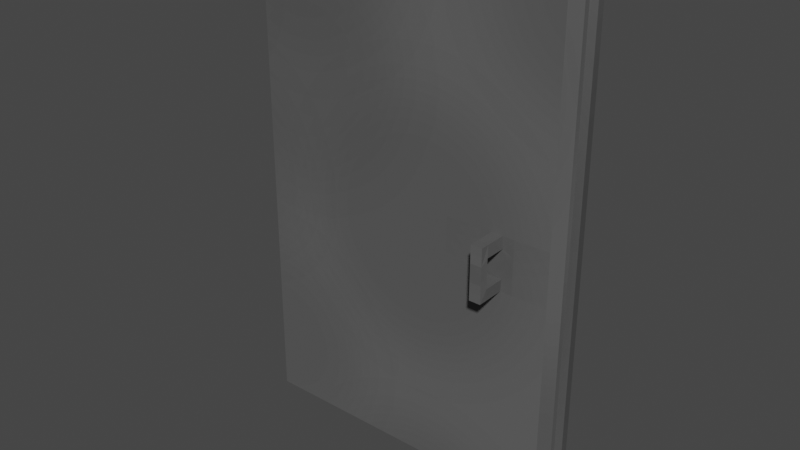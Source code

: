 # Source: Entrance_Door.blend  (saved by Blender 3.0.42; exported with 4.5.12 LTS)
import bpy
from mathutils import Matrix  # noqa: F401  (used for matrix-valued properties, if any)

bpy.ops.wm.read_factory_settings(use_empty=True)
scene = bpy.context.scene
scene.name = 'Scene'

# ---- collections
col_collection = bpy.data.collections.new('Collection'); scene.collection.children.link(col_collection)

# ---- images (referenced by path relative to the original .blend; pixels are not part of the script)
import os
ASSET_DIR = os.environ.get("B2B_ASSET_DIR", "")  # directory of the original .blend (textures are referenced by path, not embedded)
HERE = os.path.dirname(os.path.abspath(__file__))  # packed textures are extracted next to this script under _unpacked/

def load_image(name, relpath, width, height, colorspace="sRGB"):
    """Load a texture the original file referenced (path relative to the .blend, or extracted next to this script)."""
    p = next((c for c in (os.path.join(HERE, relpath), os.path.join(ASSET_DIR, relpath)) if relpath and os.path.exists(c)), "")
    if p:
        img = bpy.data.images.load(p, check_existing=True)
        img.name = name
    else:  # same state as the original file: an image datablock whose file is absent (Cycles renders it pink)
        img = bpy.data.images.new(name, width, height)
        img.source = "FILE"
        img.filepath = "//" + (relpath or name)
    img.colorspace_settings.name = colorspace
    return img
img_entrance_door = load_image('Entrance_Door', '_unpacked/Entrance_Door.0573122a.png', 2048, 2048, 'sRGB')

# ---- materials (node trees are filled in below, after node groups)
mat_material = bpy.data.materials.new('Material')
mat_material.alpha_threshold = 0.0
mat_material.use_transparent_shadow = False
mat_material.line_color = (0.0, 0.0, 0.0, 1.0)

# ---- material node trees
mat_material.use_nodes = True; mat_material.node_tree.nodes.clear()
_N = mat_material.node_tree.nodes; _L = mat_material.node_tree.links
n0 = _N.new('ShaderNodeOutputMaterial'); n0.name = 'Material Output'; n0.location = (300, 300)
n1 = _N.new('ShaderNodeBsdfPrincipled'); n1.name = 'Principled BSDF'; n1.location = (10, 300)
n1.distribution = 'GGX'
n1.subsurface_method = 'RANDOM_WALK_SKIN'
n1.inputs[2].default_value = 0.4
n1.inputs[3].default_value = 1.45
n1.inputs[27].default_value = (0.0, 0.0, 0.0, 1.0)
n1.inputs[28].default_value = 1.0
n2 = _N.new('ShaderNodeTexImage'); n2.name = 'Image Texture'; n2.location = (-532, 74)
n2.image = img_entrance_door
_L.new(n1.outputs[0], n0.inputs[0])
_L.new(n2.outputs[0], n1.inputs[0])
n0.is_active_output = True

# ---- world
world_world = bpy.data.worlds.new('World'); scene.world = world_world
world_world.use_nodes = True; world_world.node_tree.nodes.clear()
_N = world_world.node_tree.nodes; _L = world_world.node_tree.links
n0 = _N.new('ShaderNodeOutputWorld'); n0.name = 'World Output'; n0.location = (300, 300)
n1 = _N.new('ShaderNodeBackground'); n1.name = 'Background'; n1.location = (10, 300)
n1.inputs[0].default_value = (0.05088, 0.05088, 0.05088, 1.0)
_L.new(n1.outputs[0], n0.inputs[0])
n0.is_active_output = True
world_world.color = (0.05088, 0.05088, 0.05088)
world_world.use_sun_shadow = False
world_world.sun_shadow_jitter_overblur = 0.0

# ---- meshes
me_plane = bpy.data.meshes.new('Plane')
me_plane.from_pydata([(0.01462, -1.0, 0.07893), (1.331, -1.0, 0.07893), (0.01462, 1.0, 0.07893), (1.331, 1.0, 0.07893), (-0.004033, -1.028, 0.007709), (1.35, -1.028, 0.007709), (-0.004033, 1.028, 0.007709), (1.35, 1.028, 0.007709), (-0.004033, -1.028, -0.03169), (1.35, -1.028, -0.03169), (-0.004033, 1.028, -0.03169), (1.35, 1.028, -0.03169), (0.01462, 0.3333, 0.07893), (0.01462, -0.3333, 0.07893), (0.4535, -1.0, 0.07893), (0.8924, -1.0, 0.07893), (1.331, -0.3333, 0.07893), (1.331, 0.3333, 0.07893), (0.8924, 1.0, 0.07893), (0.4535, 1.0, 0.07893), (1.331, -0.1111, 0.07893), (1.331, 0.1111, 0.07893), (0.8924, 0.1111, 0.07893), (0.8924, -0.1111, 0.07893), (1.039, -0.1111, 0.07893), (1.185, -0.1111, 0.07893), (1.039, 0.1111, 0.07893), (1.185, 0.1111, 0.07893), (1.088, -0.1111, 0.07893), (1.136, -0.1111, 0.07893), (1.088, 0.1111, 0.07893), (1.136, 0.1111, 0.07893), (1.039, 0.03704, 0.07893), (1.039, -0.03704, 0.07893), (1.185, 0.03704, 0.07893), (1.185, -0.03704, 0.07893), (1.085, -0.06103, 0.07735), (1.139, -0.06103, 0.07735), (1.085, 0.06103, 0.07735), (1.139, 0.06103, 0.07735), (1.088, -0.1111, 0.1638), (1.136, -0.1111, 0.1638), (1.088, 0.1111, 0.1638), (1.136, 0.1111, 0.1638), (1.085, -0.06103, 0.1684), (1.139, -0.06103, 0.1684), (1.085, 0.06103, 0.1684), (1.139, 0.06103, 0.1684), (1.088, -0.1111, 0.1993), (1.136, -0.1111, 0.1993), (1.088, 0.1111, 0.1993), (1.136, 0.1111, 0.1993), (1.088, -0.03704, 0.1993), (1.136, -0.03704, 0.1993), (1.088, 0.03704, 0.1993), (1.136, 0.03704, 0.1993)], [], [(6, 10, 8, 4), (1, 5, 7, 3, 17, 21, 20, 16), (2, 6, 4, 0, 13, 12), (3, 7, 6, 2, 19, 18), (0, 4, 5, 1, 15, 14), (8, 10, 11, 9), (7, 11, 10, 6), (4, 8, 9, 5), (5, 9, 11, 7), (25, 20, 21, 27, 34, 35), (39, 38, 32, 33, 36, 37, 35, 34), (23, 24, 33, 32, 26, 22), (39, 34, 27, 31), (29, 25, 35, 37), (24, 28, 36, 33), (39, 47, 46, 38), (32, 38, 30, 26), (37, 45, 41, 29), (40, 48, 52, 44), (46, 54, 50, 42), (38, 46, 42, 30), (28, 40, 44, 36), (30, 42, 43, 31), (29, 41, 40, 28), (36, 44, 45, 37), (31, 43, 47, 39), (48, 49, 53, 52), (54, 55, 51, 50), (44, 52, 53, 45), (41, 49, 48, 40), (43, 51, 55, 47), (45, 53, 49, 41), (47, 55, 54, 46), (42, 50, 51, 43), (46, 44, 52, 54), (47, 45, 44, 46), (53, 55, 54, 52), (45, 47, 55, 53), (23, 22, 26, 30, 31, 27, 21, 17, 3, 18, 19, 2, 12, 13, 0, 14, 15, 1, 16, 20, 25, 29, 28, 24)])
_uv = me_plane.uv_layers.new(name='UVMap')
_uv.uv.foreach_set('vector', [0.3819, 0.9401, 0.3819, 0.9515, 0.9766, 0.9515, 0.9766, 0.9401, 0.5964, 0.5889, 0.6172, 0.5969, 0.6172, 0.0003686, 0.5958, 0.008586, 0.5958, 0.2019, 0.5958, 0.2664, 0.5958, 0.3386, 0.596, 0.4012, 0.6179, 0.5869, 0.6392, 0.5951, 0.6392, 0.0003686, 0.6179, 0.008562, 0.6179, 0.2013, 0.6179, 0.3941, 0.3819, 0.7788, 0.404, 0.7842, 0.404, 0.3927, 0.3819, 0.398, 0.3819, 0.525, 0.3819, 0.6519, 0.4048, 0.7788, 0.4269, 0.7842, 0.4269, 0.3927, 0.4048, 0.398, 0.4048, 0.525, 0.4048, 0.6519, 0.5951, 0.0003686, 0.0003687, 0.0003687, 0.0003686, 0.3919, 0.5951, 0.3919, 0.4512, 0.3927, 0.4398, 0.3927, 0.4398, 0.7842, 0.4512, 0.7842, 0.4277, 0.7842, 0.4391, 0.7842, 0.4391, 0.3927, 0.4277, 0.3927, 0.7844, 0.5951, 0.7957, 0.5951, 0.7957, 0.0003686, 0.7844, 0.0003686, 0.5566, 0.435, 0.5566, 0.3927, 0.4923, 0.3927, 0.4923, 0.435, 0.5137, 0.435, 0.5351, 0.435, 0.5213, 0.4787, 0.5057, 0.4787, 0.4923, 0.4857, 0.4923, 0.5071, 0.5057, 0.514, 0.5213, 0.514, 0.5346, 0.5071, 0.5346, 0.4857, 0.5566, 0.478, 0.5566, 0.4357, 0.5351, 0.4357, 0.5137, 0.4357, 0.4923, 0.4357, 0.4923, 0.478, 0.5592, 0.5712, 0.5725, 0.5781, 0.5725, 0.5567, 0.5584, 0.5567, 0.5436, 0.5781, 0.5577, 0.5781, 0.5577, 0.5567, 0.5443, 0.5636, 0.574, 0.5148, 0.5599, 0.5148, 0.5607, 0.5293, 0.574, 0.5362, 0.5283, 0.5148, 0.5283, 0.5411, 0.544, 0.5411, 0.544, 0.5148, 0.5799, 0.4787, 0.5666, 0.4857, 0.5658, 0.5002, 0.5799, 0.5002, 0.5506, 0.4787, 0.5506, 0.5051, 0.5651, 0.5037, 0.5651, 0.4792, 0.5748, 0.5584, 0.585, 0.5584, 0.585, 0.537, 0.5761, 0.5439, 0.5761, 0.5293, 0.585, 0.5362, 0.585, 0.5148, 0.5748, 0.5148, 0.5283, 0.5418, 0.5283, 0.5681, 0.5428, 0.5668, 0.5428, 0.5423, 0.5447, 0.5152, 0.5447, 0.5398, 0.5592, 0.5411, 0.5592, 0.5148, 0.5681, 0.5418, 0.5436, 0.5418, 0.5436, 0.5559, 0.5681, 0.5559, 0.5168, 0.5475, 0.4923, 0.5475, 0.4923, 0.5616, 0.5168, 0.5616, 0.5186, 0.5311, 0.4923, 0.5311, 0.4923, 0.5468, 0.5186, 0.5468, 0.5354, 0.4792, 0.5354, 0.5037, 0.5499, 0.5051, 0.5499, 0.4787, 0.5811, 0.4148, 0.567, 0.4148, 0.567, 0.4362, 0.5811, 0.4362, 0.5811, 0.3927, 0.567, 0.3927, 0.567, 0.4141, 0.5811, 0.4141, 0.5783, 0.4591, 0.567, 0.4599, 0.567, 0.474, 0.5783, 0.4748, 0.4923, 0.5772, 0.4923, 0.5874, 0.5064, 0.5874, 0.5064, 0.5772, 0.578, 0.4584, 0.5883, 0.4584, 0.5883, 0.437, 0.5793, 0.4439, 0.5683, 0.4515, 0.5773, 0.4584, 0.5773, 0.437, 0.567, 0.437, 0.5748, 0.5748, 0.5861, 0.574, 0.5861, 0.5599, 0.5748, 0.5591, 0.5577, 0.5891, 0.5577, 0.5788, 0.5436, 0.5788, 0.5436, 0.5891, 0.5663, 0.3927, 0.5663, 0.4279, 0.5573, 0.421, 0.5573, 0.3996, 0.4923, 0.5148, 0.5276, 0.5148, 0.5276, 0.5304, 0.4923, 0.5304, 0.5137, 0.5764, 0.4923, 0.5764, 0.4923, 0.5623, 0.5137, 0.5623, 0.5663, 0.4357, 0.5663, 0.471, 0.5573, 0.4641, 0.5573, 0.4426, 0.1273, 0.6497, 0.1273, 0.7139, 0.08498, 0.7139, 0.07088, 0.7139, 0.05678, 0.7139, 0.04268, 0.7139, 0.0003687, 0.7139, 0.0003687, 0.7782, 0.0003687, 0.971, 0.1273, 0.971, 0.2542, 0.971, 0.3811, 0.971, 0.3811, 0.7782, 0.3811, 0.5854, 0.3811, 0.3927, 0.2542, 0.3927, 0.1273, 0.3927, 0.0003686, 0.3927, 0.0003687, 0.5854, 0.0003686, 0.6497, 0.04267, 0.6497, 0.05678, 0.6497, 0.07088, 0.6497, 0.08498, 0.6497])
me_plane.materials.append(mat_material)
me_plane.use_remesh_fix_poles = True
me_plane.use_remesh_preserve_attributes = False
me_plane.update()
me_plane_001 = bpy.data.meshes.new('Plane.001')
me_plane_001.from_pydata([(-1.058, -1.058, 0.003342), (0.364, -1.058, 0.003342), (-1.058, 1.058, 0.003342), (0.364, 1.058, 0.003342), (-1.058, -0.9617, 0.003342), (0.364, 0.9617, 0.003342), (-1.058, 0.9617, 0.003342), (0.364, -0.9617, 0.003342), (0.2994, -0.9617, 0.003342), (-0.9932, -0.9617, 0.003342), (-0.9932, 0.9617, 0.003342), (0.2994, 0.9617, 0.003342), (-1.058, -1.058, -0.02891), (0.364, -1.058, -0.02891), (-1.058, 1.058, -0.02891), (0.364, 1.058, -0.02891), (-1.058, -0.9617, -0.02891), (0.364, 0.9617, -0.02891), (-1.058, 0.9617, -0.02891), (0.364, -0.9617, -0.02891), (0.2994, -0.9617, -0.02891), (-0.9932, -0.9617, -0.02891), (-0.9932, 0.9617, -0.02891), (0.2994, 0.9617, -0.02891)], [], [(0, 1, 7, 8, 9, 4), (8, 7, 5, 11), (11, 5, 3, 2, 6, 10), (9, 10, 6, 4), (12, 16, 21, 20, 19, 13), (20, 23, 17, 19), (23, 22, 18, 14, 15, 17), (21, 16, 18, 22), (6, 18, 16, 4), (2, 14, 18, 6), (11, 23, 20, 8), (0, 12, 13, 1), (8, 20, 21, 9), (4, 16, 12, 0), (1, 13, 19, 7), (10, 22, 23, 11), (7, 19, 17, 5), (9, 21, 22, 10), (5, 17, 15, 3), (3, 15, 14, 2)])
_uv = me_plane_001.uv_layers.new(name='UVMap')
_uv.uv.foreach_set('vector', [0.6679, 0.413, 0.6679, 0.0003687, 0.6399, 0.0003686, 0.6399, 0.01912, 0.6399, 0.3942, 0.6399, 0.413, 0.7446, 0.0003686, 0.7259, 0.0003686, 0.7259, 0.5585, 0.7446, 0.5585, 0.6686, 0.3942, 0.6686, 0.413, 0.6965, 0.413, 0.6965, 0.0003686, 0.6686, 0.0003687, 0.6686, 0.01912, 0.7649, 0.0003686, 0.7649, 0.5585, 0.7836, 0.5585, 0.7836, 0.0003686, 0.413, 0.9996, 0.413, 0.9717, 0.3942, 0.9717, 0.01912, 0.9717, 0.0003686, 0.9717, 0.0003687, 0.9996, 0.94, 0.9522, 0.3819, 0.9522, 0.3819, 0.971, 0.94, 0.971, 0.6972, 0.01912, 0.6972, 0.3942, 0.6972, 0.413, 0.7251, 0.413, 0.7251, 0.0003686, 0.6972, 0.0003686, 0.7454, 0.5585, 0.7641, 0.5585, 0.7641, 0.0003686, 0.7454, 0.0003686, 0.8266, 0.0003686, 0.8171, 0.0003751, 0.8171, 0.5474, 0.8266, 0.5474, 0.5149, 0.579, 0.5149, 0.5883, 0.5428, 0.5883, 0.5428, 0.579, 0.8163, 0.0003686, 0.8068, 0.0003751, 0.8068, 0.5474, 0.8163, 0.5474, 0.4714, 0.3927, 0.462, 0.3927, 0.462, 0.8052, 0.4714, 0.8052, 0.4822, 0.7677, 0.4916, 0.7677, 0.4916, 0.3927, 0.4822, 0.3927, 0.5658, 0.5009, 0.5658, 0.5103, 0.5938, 0.5103, 0.5938, 0.5009, 0.5863, 0.5882, 0.5863, 0.5788, 0.5584, 0.5788, 0.5584, 0.5882, 0.4815, 0.3927, 0.4721, 0.3927, 0.4721, 0.7677, 0.4815, 0.7677, 0.806, 0.0003686, 0.7965, 0.0003751, 0.7965, 0.5474, 0.806, 0.5474, 0.8369, 0.0003686, 0.8273, 0.0003751, 0.8273, 0.5474, 0.8369, 0.5474, 0.5428, 0.5782, 0.5428, 0.5689, 0.5149, 0.5689, 0.5149, 0.5782, 0.4519, 0.8052, 0.4613, 0.8052, 0.4613, 0.3927, 0.4519, 0.3927])
me_plane_001.materials.append(mat_material)
me_plane_001.use_remesh_fix_poles = True
me_plane_001.use_remesh_preserve_attributes = False
me_plane_001.update()

# ---- objects
ob_plane = bpy.data.objects.new('Plane', me_plane)
ob_plane_001 = bpy.data.objects.new('Plane.001', me_plane_001)

# ---- transforms, parenting, visibility, modifiers, constraints
ob_plane.location = (-1.018, 0.06547, 0.0)
ob_plane.rotation_euler = (1.571, -0.0, 0.0)
ob_plane_001.location = (0.0, 0.08539, 0.0)
ob_plane_001.rotation_euler = (1.571, -0.0, 0.0)

# ---- collection membership
col_collection.objects.link(ob_plane)
col_collection.objects.link(ob_plane_001)

# ---- scene / render settings (as saved in the file)
scene.frame_start = 1; scene.frame_end = 250; scene.frame_set(1)
scene.render.engine = 'BLENDER_EEVEE_NEXT'
scene.cycles.sampling_pattern = 'TABULATED_SOBOL'
scene.cycles.use_light_tree = False
scene.view_settings.view_transform = 'Filmic'
bpy.context.view_layer.update()

# ---- added for rendering (the .blend has no active camera and no usable light): camera, sun
cam_auto = bpy.data.cameras.new('AutoCamera')
cam_auto.lens = 50.0
cam_auto.sensor_width = 36.0
cam_auto.clip_end = 1000.0
ob_auto_camera = bpy.data.objects.new('AutoCamera', cam_auto)
scene.collection.objects.link(ob_auto_camera)
ob_auto_camera.location = (2.0227, -2.85327, 1.89568)
ob_auto_camera.rotation_euler = (1.09748, -7.21219e-08, 0.694738)
scene.camera = ob_auto_camera
light_auto_sun = bpy.data.lights.new('AutoSun', 'SUN')
light_auto_sun.energy = 3.0
light_auto_sun.angle = 0.0523599
ob_auto_sun = bpy.data.objects.new('AutoSun', light_auto_sun)
scene.collection.objects.link(ob_auto_sun)
ob_auto_sun.rotation_euler = (0.872665, 0.174533, 0.523599)
bpy.context.view_layer.update()
